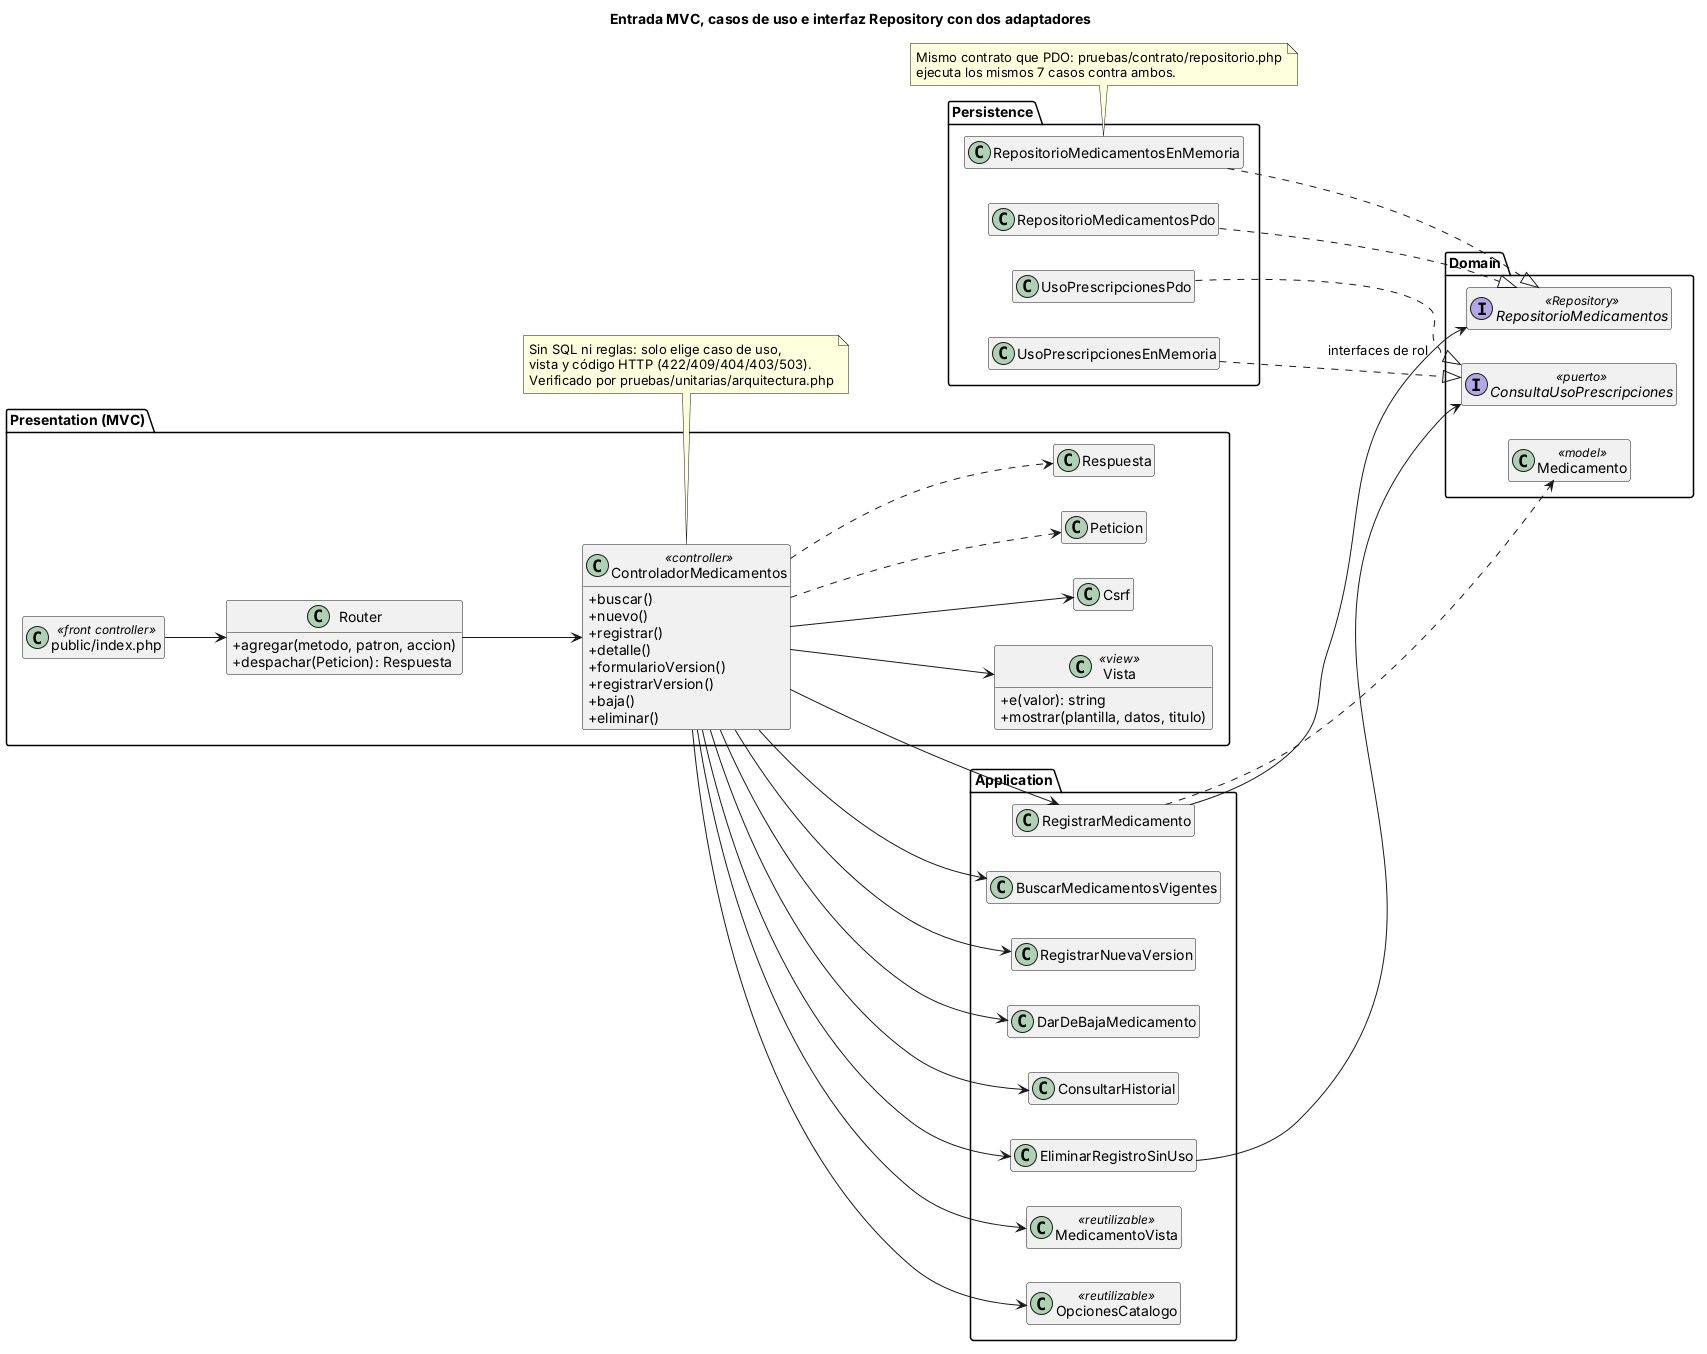

The diagram above was rendered by PlantUML. Its source (embedded in the PNG):
@startuml mvc-capas
' Catálogo de medicamentos - Semana 4 - MVC sobre las capas y el patrón Repository
title Entrada MVC, casos de uso e interfaz Repository con dos adaptadores
skinparam classAttributeIconSize 0
hide empty members
left to right direction

package "Presentation (MVC)" {
  class "public/index.php" as Front <<front controller>>
  class Router {
    +agregar(metodo, patron, accion)
    +despachar(Peticion): Respuesta
  }
  class ControladorMedicamentos <<controller>> {
    +buscar()
    +nuevo()
    +registrar()
    +detalle()
    +formularioVersion()
    +registrarVersion()
    +baja()
    +eliminar()
  }
  class Vista <<view>> {
    +e(valor): string
    +mostrar(plantilla, datos, titulo)
  }
  class Csrf
  class Peticion
  class Respuesta
}
package "Application" {
  class RegistrarMedicamento
  class BuscarMedicamentosVigentes
  class RegistrarNuevaVersion
  class DarDeBajaMedicamento
  class ConsultarHistorial
  class EliminarRegistroSinUso
  class MedicamentoVista <<reutilizable>>
  class OpcionesCatalogo <<reutilizable>>
}
package "Domain" {
  interface RepositorioMedicamentos <<Repository>>
  interface ConsultaUsoPrescripciones <<puerto>>
  class Medicamento <<model>>
}
package "Persistence" {
  class RepositorioMedicamentosPdo
  class RepositorioMedicamentosEnMemoria
  class UsoPrescripcionesPdo
  class UsoPrescripcionesEnMemoria
}

Front --> Router
Router --> ControladorMedicamentos
ControladorMedicamentos --> Vista
ControladorMedicamentos --> Csrf
ControladorMedicamentos ..> Peticion
ControladorMedicamentos ..> Respuesta
ControladorMedicamentos --> RegistrarMedicamento
ControladorMedicamentos --> BuscarMedicamentosVigentes
ControladorMedicamentos --> RegistrarNuevaVersion
ControladorMedicamentos --> DarDeBajaMedicamento
ControladorMedicamentos --> ConsultarHistorial
ControladorMedicamentos --> EliminarRegistroSinUso
ControladorMedicamentos --> MedicamentoVista
ControladorMedicamentos --> OpcionesCatalogo
RegistrarMedicamento --> RepositorioMedicamentos : interfaces de rol
EliminarRegistroSinUso --> ConsultaUsoPrescripciones
RegistrarMedicamento ..> Medicamento
RepositorioMedicamentosPdo ..|> RepositorioMedicamentos
RepositorioMedicamentosEnMemoria ..|> RepositorioMedicamentos
UsoPrescripcionesPdo ..|> ConsultaUsoPrescripciones
UsoPrescripcionesEnMemoria ..|> ConsultaUsoPrescripciones

note bottom of ControladorMedicamentos
  Sin SQL ni reglas: solo elige caso de uso,
  vista y código HTTP (422/409/404/403/503).
  Verificado por pruebas/unitarias/arquitectura.php
end note
note bottom of RepositorioMedicamentosEnMemoria
  Mismo contrato que PDO: pruebas/contrato/repositorio.php
  ejecuta los mismos 7 casos contra ambos.
end note
@enduml